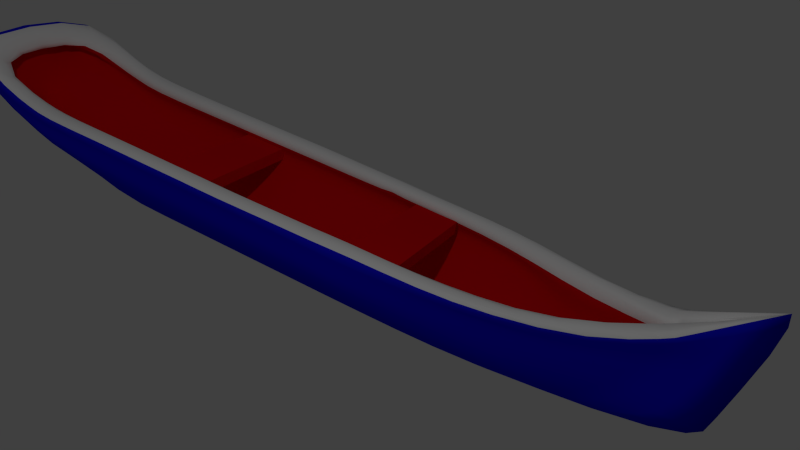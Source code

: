 # Source: Op6L6_material.blend  (saved by Blender 2.76.0; exported with 4.5.12 LTS)
import bpy
from mathutils import Matrix  # noqa: F401  (used for matrix-valued properties, if any)

bpy.ops.wm.read_factory_settings(use_empty=True)
scene = bpy.context.scene
scene.name = 'Scene'

# ---- collections
col_collection_1 = bpy.data.collections.new('Collection 1'); scene.collection.children.link(col_collection_1)

# ---- materials (node trees are filled in below, after node groups)
mat_material = bpy.data.materials.new('Material')
mat_material.alpha_threshold = 0.0
mat_material.use_transparent_shadow = False
mat_material.diffuse_color = (0.002949, 0.01123, 0.8, 1.0)
mat_material.roughness = 0.5
mat_material.line_color = (0.0, 0.0, 0.0, 1.0)
mat_canoa_cima = bpy.data.materials.new('Canoa_cima')
mat_canoa_cima.alpha_threshold = 0.0
mat_canoa_cima.use_transparent_shadow = False
mat_canoa_cima.diffuse_color = (1.0, 1.0, 1.0, 1.0)
mat_canoa_cima.roughness = 0.5
mat_canoa_cima.specular_intensity = 0.03
mat_canoa_maior = bpy.data.materials.new('Canoa_maior')
mat_canoa_maior.alpha_threshold = 0.0
mat_canoa_maior.use_transparent_shadow = False
mat_canoa_maior.diffuse_color = (0.006521, 0.005146, 0.8, 1.0)
mat_canoa_maior.roughness = 0.5
mat_canoa_maior.specular_intensity = 0.05
mat_canoa_dentro = bpy.data.materials.new('Canoa_dentro')
mat_canoa_dentro.alpha_threshold = 0.0
mat_canoa_dentro.use_transparent_shadow = False
mat_canoa_dentro.diffuse_color = (0.8, 0.003758, 0.006106, 1.0)
mat_canoa_dentro.roughness = 0.5
mat_canoa_dentro.specular_intensity = 0.02
mat_assento_002 = bpy.data.materials.new('assento.002')
mat_assento_002.alpha_threshold = 0.0
mat_assento_002.use_transparent_shadow = False
mat_assento_002.diffuse_color = (0.1734, 0.006092, 0.0, 1.0)
mat_assento_002.roughness = 0.5
mat_assento_002.specular_intensity = 0.2

# ---- material node trees

# ---- world
world_world = bpy.data.worlds.new('World'); scene.world = world_world
world_world.color = (0.05088, 0.05088, 0.05088)
world_world.use_sun_shadow = False
world_world.sun_shadow_jitter_overblur = 0.0
world_world.cycles.sampling_method = 'MANUAL'
world_world.cycles.sample_map_resolution = 256

# ---- cameras
cam_camera = bpy.data.cameras.new('Camera')
cam_camera.clip_end = 100.0
cam_camera.lens = 35.0
cam_camera.sensor_width = 32.0
cam_camera.sensor_height = 18.0
cam_camera.ortho_scale = 7.314
cam_camera.dof.focus_distance = 0.0
cam_camera.dof.aperture_fstop = 128.0

# ---- lights
light_lamp = bpy.data.lights.new('Lamp', 'POINT')
light_lamp.transmission_factor = 0.0
light_lamp.cutoff_distance = 30.0
light_lamp.energy = 100.0
light_lamp.shadow_buffer_clip_start = 1.001
light_lamp.shadow_soft_size = 0.1
light_lamp.shadow_maximum_resolution = 0.006
light_lamp.use_absolute_resolution = True
light_lamp.cycles.use_multiple_importance_sampling = False

# ---- meshes
me_cube = bpy.data.meshes.new('Cube')
me_cube.from_pydata([(1.0, 1.0, -1.0), (1.0, -1.0, -1.0), (-1.0, -1.0, -1.0), (-1.0, 1.0, -1.0), (1.0, 1.0, 1.0), (1.0, -1.0, 1.0), (-1.0, -1.0, 1.0), (-1.0, 1.0, 1.0)], [], [(0, 1, 2, 3), (4, 7, 6, 5), (0, 4, 5, 1), (1, 5, 6, 2), (2, 6, 7, 3), (4, 0, 3, 7)])
me_cube.materials.append(mat_material)
me_cube.use_remesh_preserve_volume = False
me_cube.use_remesh_preserve_attributes = False
me_cube.use_mirror_vertex_groups = False
me_cube.update()
me_cylinder_001 = bpy.data.meshes.new('Cylinder.001')
me_cylinder_001.from_pydata([(-0.6281, -2.266, 0.0539), (-0.5433, 2.246, -0.2469), (-0.2716, -2.4, -0.1862), (-0.4343, 2.119, -0.5214), (-0.03072, -2.231, -0.4825), (-0.3152, 2.279, -0.7532), (0.0, -2.198, -0.5914), (-0.08517, 2.593, -0.907), (0.0, -2.178, -0.6412), (0.0, 2.931, -0.9341), (-0.6122, 1.796, -0.2484), (-0.6139, 1.256, -0.2496), (-0.6384, 0.7213, -0.2508), (-0.6621, 0.1865, -0.2519), (-0.6596, -0.3483, -0.253), (-0.6558, -0.8831, -0.2541), (-0.6719, -1.418, -0.2553), (-0.6524, -1.791, -0.171), (-0.4999, 1.794, -0.5224), (-0.5611, 1.256, -0.5238), (-0.5632, 0.7217, -0.525), (-0.5652, 0.1869, -0.5261), (-0.5673, -0.3479, -0.5272), (-0.5693, -0.8827, -0.5283), (-0.5713, -1.418, -0.5295), (-0.3665, -1.894, -0.425), (-0.3988, 1.794, -0.7546), (-0.4136, 1.256, -0.7558), (-0.4157, 0.7216, -0.7569), (-0.4177, 0.1868, -0.758), (-0.4198, -0.348, -0.7592), (-0.4218, -0.8828, -0.7603), (-0.1181, -1.418, -0.7613), (-0.1015, -1.982, -0.6396), (-0.1394, 1.782, -0.909), (-0.1415, 1.243, -0.9101), (-0.1435, 0.7081, -0.9112), (-0.1456, 0.1734, -0.9124), (-0.1476, -0.3614, -0.9135), (-0.1496, -0.8962, -0.9146), (-0.1516, -1.431, -0.8631), (-0.08011, -2.053, -0.7184), (0.0, 1.795, -0.9626), (0.0, 1.255, -0.9637), (0.0, 0.7204, -0.9649), (0.0, 0.1856, -0.966), (0.0, -0.3492, -0.9671), (0.0, -0.884, -0.9339), (0.0, -1.419, -0.8824), (0.0, -2.062, -0.7385), (-0.2936, 2.854, -0.2447), (-0.2572, 3.185, -0.05733), (0.0, 3.674, 0.3335), (-0.5636, -2.325, -0.01693), (-0.4553, 2.183, -0.3841), (-0.5997, -1.842, -0.2981), (-0.5977, -1.418, -0.3924), (-0.5957, -0.8829, -0.3912), (-0.5936, -0.3481, -0.3901), (-0.5916, 0.1867, -0.389), (-0.5896, 0.7215, -0.3879), (-0.5875, 1.256, -0.3867), (-0.5393, 1.795, -0.3854), (0.0, 3.494, -0.6738), (-0.1476, 2.984, -0.5748), (-0.3044, 2.567, -0.4989), (-0.5865, -1.868, -0.3181), (-0.5845, -1.418, -0.4609), (-0.5825, -0.8828, -0.4598), (-0.5804, -0.348, -0.4587), (-0.5784, 0.1868, -0.4575), (-0.5764, 0.7216, -0.4564), (-0.5743, 1.256, -0.4553), (-0.5182, 1.795, -0.4539), (-0.4448, 2.151, -0.4528), (0.0, 3.503, -0.7435), (-0.127, 2.79, -0.7409), (-0.3098, 2.423, -0.626), (-0.4659, 2.214, -0.3155), (0.0, 3.668, 0.01092), (-0.09864, 3.199, -0.1498), (-0.299, 2.71, -0.3053), (-0.6149, -2.306, -0.01298), (-0.6129, -1.817, -0.2345), (-0.6109, -1.418, -0.3238), (-0.6089, -0.883, -0.3227), (-0.6068, -0.3482, -0.3216), (-0.6048, 0.1866, -0.3204), (-0.6027, 0.7214, -0.3193), (-0.6007, 1.256, -0.3182), (-0.5624, 1.795, -0.3169), (-0.548, -2.088, -0.07372), (-0.476, 1.866, -0.2122), (-0.3984, -2.276, -0.2321), (-0.3801, 2.087, -0.5016), (-0.02991, -2.201, -0.4267), (-0.2666, 2.252, -0.7193), (0.0, -2.158, -0.5629), (-0.04926, 2.566, -0.8584), (0.0, -2.162, -0.6068), (0.01524, 2.863, -0.8675), (-0.4666, 1.52, -0.2133), (-0.4474, 1.103, -0.2166), (-0.4701, 0.681, -0.2193), (-0.4922, 0.2555, -0.2202), (-0.4881, -0.17, -0.2211), (-0.4827, -0.5955, -0.222), (-0.4972, -1.021, -0.2229), (-0.4958, -1.405, -0.2347), (-0.4443, 1.775, -0.5002), (-0.505, 1.25, -0.4996), (-0.5072, 0.7214, -0.5), (-0.5092, 0.1866, -0.5011), (-0.5112, -0.3482, -0.5022), (-0.5133, -0.883, -0.5034), (-0.5153, -1.418, -0.5045), (-0.3282, -1.885, -0.4018), (-0.3522, 1.783, -0.714), (-0.3699, 1.254, -0.7111), (-0.373, 0.7213, -0.711), (-0.375, 0.1865, -0.7122), (-0.377, -0.3483, -0.7133), (-0.3791, -0.8831, -0.7144), (-0.2374, -1.418, -0.7155), (-0.09006, -1.965, -0.5971), (-0.1141, 1.779, -0.8504), (-0.1183, 1.242, -0.8505), (-0.1206, 0.7079, -0.8515), (-0.1226, 0.1731, -0.8526), (-0.1247, -0.3617, -0.8537), (-0.1267, -0.8964, -0.8549), (-0.1287, -1.431, -0.8033), (-0.05717, -2.04, -0.6913), (0.01131, 1.794, -0.8981), (0.009253, 1.255, -0.8992), (0.0, 0.7203, -0.9003), (0.0, 0.1855, -0.9014), (0.0, -0.3493, -0.9026), (0.0, -0.8841, -0.9037), (0.0, -1.419, -0.8522), (0.0, -2.037, -0.7412), (-0.4503, 2.345, -0.2093), (0.0, 3.003, -0.1223), (0.0, 3.541, 0.1046), (-0.2487, -2.118, -0.1011), (-0.4013, 2.148, -0.3662), (-0.5402, -1.838, -0.286), (-0.5382, -1.418, -0.3795), (-0.5361, -0.8832, -0.3783), (-0.5341, -0.3484, -0.3772), (-0.5321, 0.1864, -0.3761), (-0.53, 0.7212, -0.375), (-0.5286, 1.25, -0.3718), (-0.4824, 1.774, -0.3679), (0.01588, 3.425, -0.5631), (-0.1822, 2.939, -0.5515), (-0.2529, 2.525, -0.4796), (-0.5495, -2.267, -0.04791), (-0.5577, -1.899, -0.3381), (-0.525, -1.418, -0.448), (-0.523, -0.8831, -0.4469), (-0.5209, -0.3483, -0.4458), (-0.5189, 0.1865, -0.4446), (-0.5168, 0.7213, -0.4435), (-0.5153, 1.249, -0.4409), (-0.4611, 1.773, -0.4375), (-0.3906, 2.117, -0.4354), (0.01591, 3.208, -0.737), (-0.03174, 2.743, -0.715), (-0.2584, 2.381, -0.6066), (-0.2934, 2.179, -0.2974), (0.0131, 3.525, 0.1563), (0.0, 3.15, -0.1264), (-0.1287, 2.669, -0.2666), (-0.436, -2.088, -0.1056), (-0.4347, -1.812, -0.2225), (-0.4327, -1.418, -0.3109), (-0.4306, -0.8833, -0.3098), (-0.4286, -0.3485, -0.3087), (-0.4266, 0.1863, -0.3075), (-0.4245, 0.7211, -0.3064), (-0.4231, 1.251, -0.303), (-0.3869, 1.775, -0.2989), (-0.6541, -0.08091, -0.2524), (-0.5662, -0.08053, -0.5266), (-0.4187, -0.08061, -0.7586), (-0.1466, -0.09404, -0.9129), (0.0, -0.08178, -0.9666), (-0.5926, -0.08072, -0.3895), (-0.5794, -0.08062, -0.4581), (-0.6058, -0.08081, -0.321), (-0.4834, 0.04277, -0.2207), (-0.5102, -0.0808, -0.5017), (-0.376, -0.08086, -0.7127), (-0.1236, -0.09426, -0.8532), (0.0, -0.08192, -0.902), (-0.5331, -0.08097, -0.3767), (-0.5199, -0.08088, -0.4452), (-0.4276, -0.08107, -0.3081), (-0.6374, 0.9826, -0.2502), (-0.5622, 0.983, -0.5244), (-0.4147, 0.9829, -0.7564), (-0.1425, 0.9694, -0.9107), (0.0, 0.9817, -0.9643), (-0.5886, 0.9828, -0.3873), (-0.5754, 0.9829, -0.4559), (-0.6017, 0.9827, -0.3188), (-0.47, 0.8873, -0.218), (-0.6623, -1.547, -0.218), (-0.4062, -1.631, -0.4789), (-0.1005, -1.703, -0.6995), (-0.1526, -1.763, -0.8049), (0.0, -1.768, -0.8319), (-0.5987, -1.589, -0.3485), (-0.5855, -1.61, -0.4137), (-0.612, -1.568, -0.2832), (-0.4975, -1.257, -0.2421), (-0.3815, -1.624, -0.4551), (-0.08909, -1.689, -0.6558), (-0.05621, -1.745, -0.7545), (0.0, -1.748, -0.8048), (-0.5392, -1.585, -0.3362), (-0.526, -1.606, -0.4014), (-0.4337, -1.564, -0.2709), (-0.2198, -2.177, -0.3753), (-0.06424, -2.191, -0.5654), (-0.0355, -2.188, -0.6162), (0.0, -2.206, -0.6165), (0.0, -2.267, 0.04661), (0.0, -2.35, -0.01993), (0.0, -2.336, -0.1266), (0.0, -2.206, -0.4813), (0.0, -2.199, -0.5953), (-0.5694, -2.338, -0.02053), (-0.001529, -2.342, 0.02668), (-0.3296, -2.11, -0.3267), (-0.1103, -2.068, -0.4961), (-0.05048, -2.172, -0.6223), (0.0, -2.149, -0.5994), (0.0, -2.13, -0.01027), (0.0, -2.186, -0.1814), (0.0, -2.155, -0.4256), (0.0, -2.128, -0.5665), (0.0, -2.094, -0.1297), (0.0, -2.197, -0.3252), (0.0, -2.128, -0.4926), (0.0, -2.236, -0.3737), (0.0, -2.182, -0.5653), (0.0, -2.347, -0.03465), (-0.08517, 2.593, -0.907), (-0.08011, -2.053, -0.7184), (-0.1111, -1.431, -0.8631), (-0.1496, -0.8962, -0.9146), (-0.1476, -0.3614, -0.9135), (-0.1456, 0.1734, -0.9124), (-0.1435, 0.7081, -0.9112), (-0.1415, 1.243, -0.9101), (-0.1394, 1.782, -0.909), (-0.2572, 3.185, -0.05394), (-0.1336, 2.984, -0.5748), (-0.127, 2.79, -0.7409), (-0.09864, 3.199, -0.1537), (-0.04926, 2.566, -0.8584), (-0.05717, -2.04, -0.6913), (-0.1287, -1.431, -0.8033), (-0.1267, -0.8964, -0.8549), (-0.1247, -0.3617, -0.8537), (-0.1226, 0.1731, -0.8526), (-0.1206, 0.7079, -0.8515), (-0.1183, 1.242, -0.8505), (-0.1141, 1.779, -0.8504), (0.0, 3.008, -0.1172), (-0.1598, 2.939, -0.5515), (-0.03174, 2.743, -0.715), (0.01316, 3.15, -0.1264), (-0.1236, -0.09426, -0.8532), (-0.1466, -0.09404, -0.9129), (-0.1425, 0.9694, -0.9107), (-0.05621, -1.745, -0.7545), (-0.08969, -1.763, -0.8049), (0.0, -2.253, -0.07889), (0.0, -2.19, -0.09163), (-0.4238, 0.9861, -0.3047)], [], [(73, 74, 3, 18), (18, 3, 5, 26), (26, 5, 7, 34), (257, 249, 9, 42), (6, 41, 250, 49, 8, 226), (279, 251, 48, 212), (251, 252, 47, 48), (252, 253, 46, 47), (276, 254, 45, 187), (254, 255, 44, 45), (277, 256, 43, 203), (256, 257, 42, 43), (4, 33, 41, 6, 225), (210, 32, 40, 211), (32, 31, 39, 40), (31, 30, 38, 39), (185, 29, 37, 186), (29, 28, 36, 37), (201, 27, 35, 202), (27, 26, 34, 35), (2, 25, 33, 4, 224), (209, 24, 32, 210), (24, 23, 31, 32), (23, 22, 30, 31), (184, 21, 29, 185), (21, 20, 28, 29), (200, 19, 27, 201), (19, 18, 26, 27), (214, 67, 24, 209), (67, 68, 23, 24), (68, 69, 22, 23), (189, 70, 21, 184), (70, 71, 20, 21), (205, 72, 19, 200), (72, 73, 18, 19), (261, 80, 51, 258), (80, 81, 50, 51), (74, 77, 5, 3), (78, 81, 65, 54), (76, 77, 65, 64), (260, 76, 64, 259), (89, 90, 62, 61), (206, 89, 61, 204), (87, 88, 60, 59), (190, 87, 59, 188), (85, 86, 58, 57), (84, 85, 57, 56), (215, 84, 56, 213), (234, 82, 53, 229), (90, 78, 54, 62), (249, 7, 76, 260), (7, 5, 77, 76), (54, 65, 77, 74), (61, 62, 73, 72), (204, 61, 72, 205), (59, 60, 71, 70), (188, 59, 70, 189), (57, 58, 69, 68), (56, 57, 68, 67), (213, 56, 67, 214), (2, 233, 66, 25), (62, 54, 74, 73), (8, 227, 226), (0, 17, 83, 82), (83, 55, 53, 82), (10, 1, 78, 90), (234, 228, 0, 82), (208, 16, 84, 215), (16, 15, 85, 84), (15, 14, 86, 85), (183, 13, 87, 190), (13, 12, 88, 87), (199, 11, 89, 206), (11, 10, 90, 89), (1, 50, 81, 78), (64, 65, 81, 80), (259, 64, 80, 261), (109, 94, 166, 165), (117, 96, 94, 109), (125, 98, 96, 117), (270, 262, 98, 125), (99, 140, 263, 132, 97, 237), (278, 264, 131, 219), (264, 265, 130, 131), (265, 266, 129, 130), (275, 267, 128, 194), (267, 268, 127, 128), (268, 269, 126, 127), (269, 270, 125, 126), (97, 132, 124, 95, 236), (219, 131, 123, 218), (131, 130, 122, 123), (130, 129, 121, 122), (194, 128, 120, 193), (128, 127, 119, 120), (127, 126, 118, 119), (126, 125, 117, 118), (95, 124, 116, 93, 235), (218, 123, 115, 217), (123, 122, 114, 115), (122, 121, 113, 114), (193, 120, 112, 192), (120, 119, 111, 112), (119, 118, 110, 111), (118, 117, 109, 110), (217, 115, 159, 222), (115, 114, 160, 159), (114, 113, 161, 160), (192, 112, 162, 197), (112, 111, 163, 162), (111, 110, 164, 163), (110, 109, 165, 164), (271, 142, 172, 274), (142, 141, 173, 172), (94, 96, 169, 166), (145, 156, 173, 170), (155, 156, 169, 168), (272, 155, 168, 273), (152, 153, 182, 181), (151, 152, 181, 282, 180), (150, 151, 180, 179), (196, 150, 179, 198), (148, 149, 178, 177), (221, 147, 176, 223), (153, 145, 170, 182), (273, 168, 98, 262), (168, 169, 96, 98), (166, 169, 156, 145), (164, 165, 153, 152), (163, 164, 152, 151), (162, 163, 151, 150), (197, 162, 150, 196), (160, 161, 149, 148), (159, 160, 148, 147), (222, 159, 147, 221), (165, 166, 145, 153), (245, 242, 97, 236), (244, 241, 95, 235), (146, 144, 157, 158), (182, 170, 92, 101), (223, 176, 107, 216), (176, 177, 106, 107), (177, 178, 105, 106), (198, 179, 104, 191), (179, 180, 103, 104), (181, 102, 207, 282), (181, 182, 101, 102), (170, 173, 141, 92), (172, 173, 156, 155), (274, 172, 155, 272), (228, 239, 91, 0), (1, 10, 101, 92), (10, 11, 102, 101), (199, 12, 103, 207), (12, 13, 104, 103), (183, 14, 105, 191), (14, 15, 106, 105), (15, 16, 107, 106), (208, 17, 108, 216), (50, 1, 92, 141), (51, 50, 141, 142), (258, 51, 142, 271), (147, 148, 177, 176), (13, 183, 191, 104), (178, 198, 191, 105), (161, 197, 196, 149), (149, 196, 198, 178), (113, 192, 197, 161), (121, 193, 192, 113), (129, 194, 193, 121), (266, 275, 194, 129), (14, 183, 190, 86), (58, 188, 189, 69), (86, 190, 188, 58), (69, 189, 184, 22), (22, 184, 185, 30), (30, 185, 186, 38), (253, 276, 187, 46), (11, 199, 207, 102), (12, 199, 206, 88), (60, 204, 205, 71), (88, 206, 204, 60), (71, 205, 200, 20), (20, 200, 201, 28), (28, 201, 202, 36), (255, 277, 203, 44), (16, 208, 216, 107), (175, 223, 216, 108), (158, 222, 221, 146), (146, 221, 223, 175), (116, 217, 222, 158), (124, 218, 217, 116), (132, 219, 218, 124), (263, 278, 219, 132), (17, 208, 215, 83), (55, 213, 214, 66), (83, 215, 213, 55), (66, 214, 209, 25), (25, 209, 210, 33), (33, 210, 211, 41), (250, 279, 212, 49), (0, 91, 108, 17), (53, 55, 66, 233), (240, 244, 235, 93), (241, 245, 236, 95), (237, 238, 99), (237, 97, 242, 238), (116, 158, 157, 93), (2, 224, 246, 230), (224, 4, 231, 246), (4, 225, 247, 231), (225, 6, 232, 247), (226, 227, 232, 6), (233, 248, 229, 53), (230, 248, 233, 2), (41, 211, 279, 250), (140, 220, 278, 263), (36, 202, 277, 255), (38, 186, 276, 253), (137, 195, 275, 266), (52, 258, 271, 143), (171, 274, 272, 154), (167, 273, 262, 100), (154, 272, 273, 167), (143, 271, 274, 171), (134, 133, 270, 269), (135, 134, 269, 268), (136, 135, 268, 267), (195, 136, 267, 275), (138, 137, 266, 265), (139, 138, 265, 264), (220, 139, 264, 278), (133, 100, 262, 270), (63, 259, 261, 79), (9, 249, 260, 75), (75, 260, 259, 63), (79, 261, 258, 52), (35, 34, 257, 256), (202, 35, 256, 277), (37, 36, 255, 254), (186, 37, 254, 276), (39, 38, 253, 252), (40, 39, 252, 251), (211, 40, 251, 279), (34, 7, 249, 257), (175, 174, 144, 146), (174, 175, 108, 91), (174, 91, 239, 243), (243, 281, 144, 174), (144, 281, 280, 157), (240, 93, 157, 280), (103, 180, 282, 207)])
me_cylinder_001.polygons.foreach_set('use_smooth', [True] * 252)
me_cylinder_001.polygons.foreach_set('material_index', [1, 1, 1, 1, 1, 1, 1, 1, 1, 1, 1, 1, 1, 1, 1, 1, 1, 1, 1, 1, 1, 1, 1, 1, 1, 1, 1, 1, 1, 1, 1, 1, 1, 1, 1, 1, 1, 1, 1, 1, 1, 1, 1, 1, 1, 1, 1, 1, 1, 1, 1, 1, 1, 1, 1, 1, 1, 1, 1, 1, 1, 1, 1, 1, 1, 1, 1, 1, 1, 1, 1, 1, 1, 1, 1, 1, 1, 2, 2, 2, 2, 2, 2, 2, 2, 2, 2, 2, 2, 2, 2, 2, 2, 2, 2, 2, 2, 2, 2, 2, 2, 2, 2, 2, 2, 2, 2, 2, 2, 2, 2, 2, 0, 0, 2, 2, 2, 2, 2, 2, 2, 2, 2, 2, 2, 2, 2, 2, 2, 2, 2, 2, 2, 2, 2, 2, 2, 2, 2, 0, 0, 0, 0, 0, 0, 0, 0, 0, 2, 2, 0, 0, 0, 0, 0, 0, 0, 0, 0, 0, 0, 0, 2, 0, 0, 2, 2, 2, 2, 2, 2, 1, 1, 1, 1, 1, 1, 1, 0, 1, 1, 1, 1, 1, 1, 1, 0, 0, 2, 2, 2, 2, 2, 2, 1, 1, 1, 1, 1, 1, 1, 0, 1, 2, 2, 2, 2, 2, 1, 1, 1, 1, 1, 1, 1, 1, 2, 1, 1, 2, 0, 2, 2, 2, 0, 2, 2, 2, 2, 2, 2, 2, 2, 1, 1, 1, 1, 1, 1, 1, 1, 1, 1, 1, 1, 2, 0, 0, 2, 1, 2, 0])
_uv = me_cylinder_001.uv_layers.new(name='UVMap')
_uv.uv.foreach_set('vector', [1.21, 0.4293, 1.424, 0.4342, 1.407, 0.4752, 1.212, 0.4719, 1.212, 0.4719, 1.407, 0.4752, 1.509, 0.6202, 1.225, 0.6223, 1.225, 0.6223, 1.509, 0.6202, 1.708, 0.7544, 1.248, 0.8052, 1.249, 0.8121, 1.709, 0.7582, 1.932, 0.7768, 1.269, 0.8939, -1.368, 0.7559, -1.214, 0.7973, -1.215, 0.7997, -1.241, 0.8493, -1.337, 0.7869, -1.354, 0.7771, -1.041, 0.8596, -0.8378, 0.8779, -0.8351, 0.9487, -1.055, 0.9178, -0.8378, 0.8779, -0.4976, 0.8671, -0.4945, 0.9627, -0.8351, 0.9487, -0.4976, 0.8671, -0.1649, 0.8825, -0.1585, 0.9879, -0.4945, 0.9627, 0.02719, 0.8866, 0.2197, 0.8861, 0.2273, 0.9877, 0.0353, 0.9959, 0.2197, 0.8861, 0.5352, 0.8772, 0.549, 0.977, 0.2273, 0.9877, 0.7223, 0.8686, 0.9145, 0.8528, 0.934, 0.9521, 0.7374, 0.9745, 0.9145, 0.8528, 1.249, 0.8121, 1.269, 0.8939, 0.934, 0.9521, -1.372, 0.6542, -1.174, 0.7369, -1.214, 0.7973, -1.368, 0.7559, -1.33, 0.7103, -1.0, 0.7565, -0.8307, 0.7871, -0.8354, 0.8525, -1.031, 0.8239, -0.8307, 0.7871, -0.4756, 0.6627, -0.4974, 0.8612, -0.8354, 0.8525, -0.4756, 0.6627, -0.1426, 0.673, -0.1648, 0.8785, -0.4974, 0.8612, 0.03482, 0.6756, 0.2119, 0.6725, 0.2195, 0.8821, 0.0272, 0.8832, 0.2119, 0.6725, 0.5464, 0.6662, 0.5351, 0.8733, 0.2195, 0.8821, 0.7183, 0.6597, 0.8962, 0.6469, 0.914, 0.8489, 0.7221, 0.8653, 0.8962, 0.6469, 1.225, 0.6223, 1.248, 0.8052, 0.914, 0.8489, -1.348, 0.4147, -1.097, 0.5338, -1.174, 0.7369, -1.372, 0.6542, -1.281, 0.5275, -0.9416, 0.5445, -0.7945, 0.4926, -0.8307, 0.7871, -1.0, 0.7565, -0.7945, 0.4926, -0.4724, 0.4897, -0.4756, 0.6627, -0.8307, 0.7871, -0.4724, 0.4897, -0.1369, 0.4954, -0.1426, 0.673, -0.4756, 0.6627, 0.0349, 0.4972, 0.2067, 0.4965, 0.2119, 0.6725, 0.03482, 0.6756, 0.2067, 0.4965, 0.5447, 0.4891, 0.5464, 0.6662, 0.2119, 0.6725, 0.7105, 0.4843, 0.8817, 0.4756, 0.8962, 0.6469, 0.7183, 0.6597, 0.8817, 0.4756, 1.212, 0.4719, 1.225, 0.6223, 0.8962, 0.6469, -0.9124, 0.4354, -0.7973, 0.4519, -0.7945, 0.4926, -0.9416, 0.5445, -0.7973, 0.4519, -0.4722, 0.4459, -0.4724, 0.4897, -0.7945, 0.4926, -0.4722, 0.4459, -0.1362, 0.4511, -0.1369, 0.4954, -0.4724, 0.4897, 0.035, 0.4524, 0.2061, 0.4521, 0.2067, 0.4965, 0.0349, 0.4972, 0.2061, 0.4521, 0.5437, 0.4449, 0.5447, 0.4891, 0.2067, 0.4965, 0.7088, 0.4404, 0.8798, 0.4324, 0.8817, 0.4756, 0.7105, 0.4843, 0.8798, 0.4324, 1.21, 0.4293, 1.212, 0.4719, 0.8817, 0.4756, 2.107, 0.32, 2.106, 0.3131, 2.114, 0.2217, 2.117, 0.2205, 2.106, 0.3131, 1.778, 0.3345, 1.881, 0.2858, 2.114, 0.2217, 1.424, 0.4342, 1.598, 0.5451, 1.509, 0.6202, 1.407, 0.4752, 1.459, 0.353, 1.778, 0.3345, 1.686, 0.4662, 1.442, 0.3935, 1.846, 0.6502, 1.598, 0.5451, 1.686, 0.4662, 1.963, 0.5476, 1.848, 0.6525, 1.846, 0.6502, 1.963, 0.5476, 1.969, 0.5525, 0.8766, 0.3457, 1.207, 0.3429, 1.209, 0.3862, 0.8781, 0.3891, 0.7058, 0.3533, 0.8766, 0.3457, 0.8781, 0.3891, 0.7073, 0.3967, 0.2051, 0.3639, 0.542, 0.3567, 0.5428, 0.4008, 0.2055, 0.4079, 0.03529, 0.363, 0.2051, 0.3639, 0.2055, 0.4079, 0.03512, 0.4077, -0.4722, 0.3588, -0.1354, 0.3627, -0.1357, 0.4069, -0.4721, 0.4024, -0.8039, 0.368, -0.4722, 0.3588, -0.4721, 0.4024, -0.8004, 0.4104, -0.8974, 0.3553, -0.8039, 0.368, -0.8004, 0.4104, -0.9045, 0.3957, -1.543, 0.3213, -1.259, 0.3326, -1.281, 0.3407, -1.543, 0.3396, 1.207, 0.3429, 1.459, 0.353, 1.442, 0.3935, 1.209, 0.3862, 1.709, 0.7582, 1.708, 0.7544, 1.846, 0.6502, 1.848, 0.6525, 1.708, 0.7544, 1.509, 0.6202, 1.598, 0.5451, 1.846, 0.6502, 1.442, 0.3935, 1.686, 0.4662, 1.598, 0.5451, 1.424, 0.4342, 0.8781, 0.3891, 1.209, 0.3862, 1.21, 0.4293, 0.8798, 0.4324, 0.7073, 0.3967, 0.8781, 0.3891, 0.8798, 0.4324, 0.7088, 0.4404, 0.2055, 0.4079, 0.5428, 0.4008, 0.5437, 0.4449, 0.2061, 0.4521, 0.03512, 0.4077, 0.2055, 0.4079, 0.2061, 0.4521, 0.035, 0.4524, -0.4721, 0.4024, -0.1357, 0.4069, -0.1362, 0.4511, -0.4722, 0.4459, -0.8004, 0.4104, -0.4721, 0.4024, -0.4722, 0.4459, -0.7973, 0.4519, -0.9045, 0.3957, -0.8004, 0.4104, -0.7973, 0.4519, -0.9124, 0.4354, -1.348, 0.4147, -1.283, 0.346, -1.055, 0.4024, -1.097, 0.5338, 1.209, 0.3862, 1.442, 0.3935, 1.424, 0.4342, 1.21, 0.4293, -1.337, 0.7869, -1.367, 0.7851, -1.354, 0.7771, -1.253, 0.3064, -1.036, 0.3074, -1.041, 0.3541, -1.259, 0.3326, -1.041, 0.3541, -1.046, 0.3909, -1.281, 0.3407, -1.259, 0.3326, 1.204, 0.2927, 1.465, 0.2908, 1.459, 0.353, 1.207, 0.3429, -1.543, 0.3213, -1.539, 0.2732, -1.253, 0.3064, -1.259, 0.3326, -0.8907, 0.3048, -0.8078, 0.3114, -0.8039, 0.368, -0.8974, 0.3553, -0.8078, 0.3114, -0.4724, 0.3067, -0.4722, 0.3588, -0.8039, 0.368, -0.4724, 0.3067, -0.1353, 0.3086, -0.1354, 0.3627, -0.4722, 0.3588, 0.03546, 0.3093, 0.2046, 0.3084, 0.2051, 0.3639, 0.03529, 0.363, 0.2046, 0.3084, 0.5411, 0.3076, 0.542, 0.3567, 0.2051, 0.3639, 0.7038, 0.306, 0.8749, 0.3015, 0.8766, 0.3457, 0.7058, 0.3533, 0.8749, 0.3015, 1.204, 0.2927, 1.207, 0.3429, 0.8766, 0.3457, 1.465, 0.2908, 1.881, 0.2858, 1.778, 0.3345, 1.459, 0.353, 1.963, 0.5476, 1.686, 0.4662, 1.778, 0.3345, 2.106, 0.3131, 1.969, 0.5525, 1.963, 0.5476, 2.106, 0.3131, 2.107, 0.32, 1.19, -0.02059, 1.376, -0.02922, 1.394, 0.01027, 1.188, 0.01813, 1.201, -0.1589, 1.477, -0.1708, 1.376, -0.02922, 1.19, -0.02059, 1.218, -0.3258, 1.667, -0.3003, 1.477, -0.1708, 1.201, -0.1589, 1.219, -0.3321, 1.668, -0.3036, 1.667, -0.3003, 1.218, -0.3258, -1.364, -0.35, -1.239, -0.4062, -1.244, -0.3532, -1.243, -0.3507, -1.366, -0.2955, -1.33, -0.3354, -1.038, -0.365, -0.8189, -0.3484, -0.8188, -0.3439, -1.038, -0.3613, -0.8189, -0.3484, -0.4869, -0.3676, -0.4865, -0.362, -0.8188, -0.3439, -0.4869, -0.3676, -0.1623, -0.3813, -0.1621, -0.3773, -0.4865, -0.362, 0.02787, -0.3858, 0.2188, -0.3836, 0.2187, -0.3797, 0.02792, -0.3825, 0.2188, -0.3836, 0.5466, -0.3694, 0.5464, -0.3636, 0.2187, -0.3797, 0.5466, -0.3694, 0.8833, -0.3533, 0.883, -0.3475, 0.5464, -0.3636, 0.8833, -0.3533, 1.219, -0.3321, 1.218, -0.3258, 0.883, -0.3475, -1.366, -0.2955, -1.243, -0.3507, -1.205, -0.2633, -1.361, -0.1603, -1.295, -0.2361, -1.038, -0.3613, -0.8188, -0.3439, -0.8103, -0.2521, -1.011, -0.2917, -0.8188, -0.3439, -0.4865, -0.362, -0.4736, -0.1826, -0.8103, -0.2521, -0.4865, -0.362, -0.1621, -0.3773, -0.1409, -0.1892, -0.4736, -0.1826, 0.02792, -0.3825, 0.2187, -0.3797, 0.2132, -0.1887, 0.0361, -0.1918, 0.2187, -0.3797, 0.5464, -0.3636, 0.5488, -0.1804, 0.2132, -0.1887, 0.5464, -0.3636, 0.883, -0.3475, 0.8803, -0.1703, 0.5488, -0.1804, 0.883, -0.3475, 1.218, -0.3258, 1.201, -0.1589, 0.8803, -0.1703, -1.361, -0.1603, -1.205, -0.2633, -1.123, -0.07723, -1.269, 0.03241, -1.223, -0.02704, -1.011, -0.2917, -0.8103, -0.2521, -0.8069, -0.02731, -0.957, -0.0705, -0.8103, -0.2521, -0.4736, -0.1826, -0.4724, -0.02509, -0.8069, -0.02731, -0.4736, -0.1826, -0.1409, -0.1892, -0.1362, -0.02905, -0.4724, -0.02509, 0.0361, -0.1918, 0.2132, -0.1887, 0.2077, -0.02814, 0.03575, -0.03012, 0.2132, -0.1887, 0.5488, -0.1804, 0.5454, -0.02225, 0.2077, -0.02814, 0.5488, -0.1804, 0.8803, -0.1703, 0.8718, -0.01751, 0.5454, -0.02225, 0.8803, -0.1703, 1.201, -0.1589, 1.19, -0.02059, 0.8718, -0.01751, -0.957, -0.0705, -0.8069, -0.02731, -0.8089, 0.008369, -0.933, 0.02943, -0.8069, -0.02731, -0.4724, -0.02509, -0.4722, 0.01086, -0.8089, 0.008369, -0.4724, -0.02509, -0.1362, -0.02905, -0.1358, 0.007379, -0.4722, 0.01086, 0.03575, -0.03012, 0.2077, -0.02814, 0.2071, 0.00831, 0.03567, 0.006647, 0.2077, -0.02814, 0.5454, -0.02225, 0.5448, 0.01358, 0.2071, 0.00831, 0.5454, -0.02225, 0.8718, -0.01751, 0.8706, 0.01875, 0.5448, 0.01358, 0.8718, -0.01751, 1.19, -0.02059, 1.188, 0.01813, 0.8706, 0.01875, 2.028, 0.1017, 2.024, 0.1013, 2.073, 0.06352, 2.081, 0.06479, 2.024, 0.1013, 1.537, 0.2516, 1.79, 0.09305, 2.073, 0.06352, 1.376, -0.02922, 1.477, -0.1708, 1.56, -0.1087, 1.394, 0.01027, 1.413, 0.05201, 1.658, -0.035, 1.79, 0.09305, 1.456, 0.1186, 1.892, -0.1059, 1.658, -0.035, 1.56, -0.1087, 1.795, -0.2291, 1.9, -0.1155, 1.892, -0.1059, 1.795, -0.2291, 1.796, -0.2309, 0.8707, 0.062, 1.188, 0.06154, 1.201, 0.1331, 0.8739, 0.1393, 0.5442, 0.05729, 0.8707, 0.062, 0.8739, 0.1393, 0.7099, 0.1384, 0.5436, 0.1366, 0.2065, 0.05267, 0.5442, 0.05729, 0.5436, 0.1366, 0.2057, 0.1324, 0.03559, 0.0513, 0.2065, 0.05267, 0.2057, 0.1324, 0.03578, 0.1314, -0.472, 0.0544, -0.1354, 0.05173, -0.1347, 0.1316, -0.4712, 0.1338, -0.9223, 0.0715, -0.8114, 0.0526, -0.8107, 0.1333, -0.9069, 0.1503, 1.188, 0.06154, 1.413, 0.05201, 1.456, 0.1186, 1.201, 0.1331, 1.796, -0.2309, 1.795, -0.2291, 1.667, -0.3003, 1.668, -0.3036, 1.795, -0.2291, 1.56, -0.1087, 1.477, -0.1708, 1.667, -0.3003, 1.394, 0.01027, 1.56, -0.1087, 1.658, -0.035, 1.413, 0.05201, 0.8706, 0.01875, 1.188, 0.01813, 1.188, 0.06154, 0.8707, 0.062, 0.5448, 0.01358, 0.8706, 0.01875, 0.8707, 0.062, 0.5442, 0.05729, 0.2071, 0.00831, 0.5448, 0.01358, 0.5442, 0.05729, 0.2065, 0.05267, 0.03567, 0.006647, 0.2071, 0.00831, 0.2065, 0.05267, 0.03559, 0.0513, -0.4722, 0.01086, -0.1358, 0.007379, -0.1354, 0.05173, -0.472, 0.0544, -0.8089, 0.008369, -0.4722, 0.01086, -0.472, 0.0544, -0.8114, 0.0526, -0.933, 0.02943, -0.8089, 0.008369, -0.8114, 0.0526, -0.9223, 0.0715, 1.188, 0.01813, 1.394, 0.01027, 1.413, 0.05201, 1.188, 0.06154, -1.371, -0.2355, -1.394, -0.2959, -1.366, -0.2955, -1.295, -0.2361, -1.409, -0.1128, -1.391, -0.1832, -1.361, -0.1603, -1.223, -0.02704, -1.084, 0.09721, -1.345, 0.1613, -1.263, 0.07477, -1.11, 0.06302, 1.201, 0.1331, 1.456, 0.1186, 1.253, 0.2105, 1.041, 0.2021, -0.9069, 0.1503, -0.8107, 0.1333, -0.5571, 0.2033, -0.706, 0.1966, -0.8107, 0.1333, -0.4712, 0.1338, -0.29, 0.1965, -0.5571, 0.2033, -0.4712, 0.1338, -0.1347, 0.1316, -0.02104, 0.1991, -0.29, 0.1965, 0.03578, 0.1314, 0.2057, 0.1324, 0.2488, 0.202, 0.1144, 0.1973, 0.2057, 0.1324, 0.5436, 0.1366, 0.5181, 0.1982, 0.2488, 0.202, 0.8739, 0.1393, 0.7819, 0.1939, 0.648, 0.1997, 0.7099, 0.1384, 0.8739, 0.1393, 1.201, 0.1331, 1.041, 0.2021, 0.7819, 0.1939, 1.456, 0.1186, 1.79, 0.09305, 1.537, 0.2516, 1.253, 0.2105, 2.073, 0.06352, 1.79, 0.09305, 1.658, -0.035, 1.892, -0.1059, 2.081, 0.06479, 2.073, 0.06352, 1.892, -0.1059, 1.9, -0.1155, -1.539, 0.2732, -1.511, 0.1835, -1.198, 0.2587, -1.253, 0.3064, 1.465, 0.2908, 1.204, 0.2927, 1.041, 0.2021, 1.253, 0.2105, 1.204, 0.2927, 0.8749, 0.3015, 0.7819, 0.1939, 1.041, 0.2021, 0.7038, 0.306, 0.5411, 0.3076, 0.5181, 0.1982, 0.648, 0.1997, 0.5411, 0.3076, 0.2046, 0.3084, 0.2488, 0.202, 0.5181, 0.1982, 0.03546, 0.3093, -0.1353, 0.3086, -0.02104, 0.1991, 0.1144, 0.1973, -0.1353, 0.3086, -0.4724, 0.3067, -0.29, 0.1965, -0.02104, 0.1991, -0.4724, 0.3067, -0.8078, 0.3114, -0.5571, 0.2033, -0.29, 0.1965, -0.8907, 0.3048, -1.036, 0.3074, -0.8045, 0.1974, -0.706, 0.1966, 1.881, 0.2858, 1.465, 0.2908, 1.253, 0.2105, 1.537, 0.2516, 2.114, 0.2217, 1.881, 0.2858, 1.537, 0.2516, 2.024, 0.1013, 2.117, 0.2205, 2.114, 0.2217, 2.024, 0.1013, 2.028, 0.1017, -0.8114, 0.0526, -0.472, 0.0544, -0.4712, 0.1338, -0.8107, 0.1333, 0.2046, 0.3084, 0.03546, 0.3093, 0.1144, 0.1973, 0.2488, 0.202, -0.1347, 0.1316, 0.03578, 0.1314, 0.1144, 0.1973, -0.02104, 0.1991, -0.1358, 0.007379, 0.03567, 0.006647, 0.03559, 0.0513, -0.1354, 0.05173, -0.1354, 0.05173, 0.03559, 0.0513, 0.03578, 0.1314, -0.1347, 0.1316, -0.1362, -0.02905, 0.03575, -0.03012, 0.03567, 0.006647, -0.1358, 0.007379, -0.1409, -0.1892, 0.0361, -0.1918, 0.03575, -0.03012, -0.1362, -0.02905, -0.1621, -0.3773, 0.02792, -0.3825, 0.0361, -0.1918, -0.1409, -0.1892, -0.1623, -0.3813, 0.02787, -0.3858, 0.02792, -0.3825, -0.1621, -0.3773, -0.1353, 0.3086, 0.03546, 0.3093, 0.03529, 0.363, -0.1354, 0.3627, -0.1357, 0.4069, 0.03512, 0.4077, 0.035, 0.4524, -0.1362, 0.4511, -0.1354, 0.3627, 0.03529, 0.363, 0.03512, 0.4077, -0.1357, 0.4069, -0.1362, 0.4511, 0.035, 0.4524, 0.0349, 0.4972, -0.1369, 0.4954, -0.1369, 0.4954, 0.0349, 0.4972, 0.03482, 0.6756, -0.1426, 0.673, -0.1426, 0.673, 0.03482, 0.6756, 0.0272, 0.8832, -0.1648, 0.8785, -0.1649, 0.8825, 0.02719, 0.8866, 0.0353, 0.9959, -0.1585, 0.9879, 0.8749, 0.3015, 0.7038, 0.306, 0.648, 0.1997, 0.7819, 0.1939, 0.5411, 0.3076, 0.7038, 0.306, 0.7058, 0.3533, 0.542, 0.3567, 0.5428, 0.4008, 0.7073, 0.3967, 0.7088, 0.4404, 0.5437, 0.4449, 0.542, 0.3567, 0.7058, 0.3533, 0.7073, 0.3967, 0.5428, 0.4008, 0.5437, 0.4449, 0.7088, 0.4404, 0.7105, 0.4843, 0.5447, 0.4891, 0.5447, 0.4891, 0.7105, 0.4843, 0.7183, 0.6597, 0.5464, 0.6662, 0.5464, 0.6662, 0.7183, 0.6597, 0.7221, 0.8653, 0.5351, 0.8733, 0.5352, 0.8772, 0.7223, 0.8686, 0.7374, 0.9745, 0.549, 0.977, -0.8078, 0.3114, -0.8907, 0.3048, -0.706, 0.1966, -0.5571, 0.2033, -1.066, 0.1664, -0.9069, 0.1503, -0.706, 0.1966, -0.8045, 0.1974, -1.11, 0.06302, -0.933, 0.02943, -0.9223, 0.0715, -1.084, 0.09721, -1.084, 0.09721, -0.9223, 0.0715, -0.9069, 0.1503, -1.066, 0.1664, -1.123, -0.07723, -0.957, -0.0705, -0.933, 0.02943, -1.11, 0.06302, -1.205, -0.2633, -1.011, -0.2917, -0.957, -0.0705, -1.123, -0.07723, -1.243, -0.3507, -1.038, -0.3613, -1.011, -0.2917, -1.205, -0.2633, -1.244, -0.3532, -1.038, -0.365, -1.038, -0.3613, -1.243, -0.3507, -1.036, 0.3074, -0.8907, 0.3048, -0.8974, 0.3553, -1.041, 0.3541, -1.046, 0.3909, -0.9045, 0.3957, -0.9124, 0.4354, -1.055, 0.4024, -1.041, 0.3541, -0.8974, 0.3553, -0.9045, 0.3957, -1.046, 0.3909, -1.055, 0.4024, -0.9124, 0.4354, -0.9416, 0.5445, -1.097, 0.5338, -1.097, 0.5338, -0.9416, 0.5445, -1.0, 0.7565, -1.174, 0.7369, -1.174, 0.7369, -1.0, 0.7565, -1.031, 0.8239, -1.214, 0.7973, -1.215, 0.7997, -1.041, 0.8596, -1.055, 0.9178, -1.241, 0.8493, -1.253, 0.3064, -1.198, 0.2587, -0.8045, 0.1974, -1.036, 0.3074, -1.281, 0.3407, -1.046, 0.3909, -1.055, 0.4024, -1.283, 0.346, -1.446, -0.03119, -1.409, -0.1128, -1.223, -0.02704, -1.269, 0.03241, -1.391, -0.1832, -1.371, -0.2355, -1.295, -0.2361, -1.361, -0.1603, -1.33, -0.3354, -1.373, -0.336, -1.364, -0.35, -1.33, -0.3354, -1.366, -0.2955, -1.394, -0.2959, -1.373, -0.336, -1.123, -0.07723, -1.11, 0.06302, -1.263, 0.07477, -1.269, 0.03241, -1.348, 0.4147, -1.281, 0.5275, -1.426, 0.5951, -1.528, 0.4233, -1.281, 0.5275, -1.372, 0.6542, -1.396, 0.6682, -1.426, 0.5951, -1.372, 0.6542, -1.33, 0.7103, -1.375, 0.7265, -1.396, 0.6682, -1.33, 0.7103, -1.368, 0.7559, -1.368, 0.7609, -1.375, 0.7265, -1.354, 0.7771, -1.367, 0.7851, -1.368, 0.7609, -1.368, 0.7559, -1.283, 0.346, -1.543, 0.345, -1.543, 0.3396, -1.281, 0.3407, -1.528, 0.4233, -1.543, 0.345, -1.283, 0.346, -1.348, 0.4147, -1.214, 0.7973, -1.031, 0.8239, -1.041, 0.8596, -1.215, 0.7997, -1.239, -0.4062, -1.037, -0.4169, -1.038, -0.365, -1.244, -0.3532, 0.5351, 0.8733, 0.7221, 0.8653, 0.7223, 0.8686, 0.5352, 0.8772, -0.1648, 0.8785, 0.0272, 0.8832, 0.02719, 0.8866, -0.1649, 0.8825, -0.1562, -0.4695, 0.03614, -0.4793, 0.02787, -0.3858, -0.1623, -0.3813, 2.454, 0.1269, 2.117, 0.2205, 2.028, 0.1017, 2.314, 0.08953, 2.321, 0.06904, 2.081, 0.06479, 1.9, -0.1155, 2.126, -0.192, 2.029, -0.2463, 1.796, -0.2309, 1.668, -0.3036, 1.857, -0.3153, 2.126, -0.192, 1.9, -0.1155, 1.796, -0.2309, 2.029, -0.2463, 2.314, 0.08953, 2.028, 0.1017, 2.081, 0.06479, 2.321, 0.06904, 0.8974, -0.4387, 1.235, -0.4072, 1.219, -0.3321, 0.8833, -0.3533, 0.559, -0.4502, 0.8974, -0.4387, 0.8833, -0.3533, 0.5466, -0.3694, 0.229, -0.4706, 0.559, -0.4502, 0.5466, -0.3694, 0.2188, -0.3836, 0.03614, -0.4793, 0.229, -0.4706, 0.2188, -0.3836, 0.02787, -0.3858, -0.4825, -0.4515, -0.1562, -0.4695, -0.1623, -0.3813, -0.4869, -0.3676, -0.8143, -0.4365, -0.4825, -0.4515, -0.4869, -0.3676, -0.8189, -0.3484, -1.037, -0.4169, -0.8143, -0.4365, -0.8189, -0.3484, -1.038, -0.365, 1.235, -0.4072, 1.857, -0.3153, 1.668, -0.3036, 1.219, -0.3321, 2.251, 0.6289, 1.969, 0.5525, 2.107, 0.32, 2.39, 0.2947, 1.932, 0.7768, 1.709, 0.7582, 1.848, 0.6525, 2.254, 0.6646, 2.254, 0.6646, 1.848, 0.6525, 1.969, 0.5525, 2.251, 0.6289, 2.39, 0.2947, 2.107, 0.32, 2.117, 0.2205, 2.454, 0.1269, 0.914, 0.8489, 1.248, 0.8052, 1.249, 0.8121, 0.9145, 0.8528, 0.7221, 0.8653, 0.914, 0.8489, 0.9145, 0.8528, 0.7223, 0.8686, 0.2195, 0.8821, 0.5351, 0.8733, 0.5352, 0.8772, 0.2197, 0.8861, 0.0272, 0.8832, 0.2195, 0.8821, 0.2197, 0.8861, 0.02719, 0.8866, -0.4974, 0.8612, -0.1648, 0.8785, -0.1649, 0.8825, -0.4976, 0.8671, -0.8354, 0.8525, -0.4974, 0.8612, -0.4976, 0.8671, -0.8378, 0.8779, -1.031, 0.8239, -0.8354, 0.8525, -0.8378, 0.8779, -1.041, 0.8596, 1.248, 0.8052, 1.708, 0.7544, 1.709, 0.7582, 1.249, 0.8121, -1.066, 0.1664, -1.243, 0.218, -1.345, 0.1613, -1.084, 0.09721, -1.243, 0.218, -1.066, 0.1664, -0.8045, 0.1974, -1.198, 0.2587, -1.243, 0.218, -1.198, 0.2587, -1.511, 0.1835, -1.492, 0.1254, -1.492, 0.1254, -1.477, 0.07649, -1.345, 0.1613, -1.243, 0.218, -1.345, 0.1613, -1.477, 0.07649, -1.469, 0.04573, -1.263, 0.07477, -1.446, -0.03119, -1.269, 0.03241, -1.263, 0.07477, -1.469, 0.04573, 0.5181, 0.1982, 0.5436, 0.1366, 0.7099, 0.1384, 0.648, 0.1997])
me_cylinder_001.materials.append(mat_canoa_cima)
me_cylinder_001.materials.append(mat_canoa_maior)
me_cylinder_001.materials.append(mat_canoa_dentro)
me_cylinder_001.use_remesh_preserve_volume = False
me_cylinder_001.use_remesh_preserve_attributes = False
me_cylinder_001.use_mirror_vertex_groups = False
me_cylinder_001.update()
me_cube_001 = bpy.data.meshes.new('Cube.001')
me_cube_001.from_pydata([(-0.5228, -0.1655, 0.04799), (-0.5228, -0.1655, -0.04799), (-0.5228, 0.1655, 0.04799), (-0.5228, 0.1655, -0.04799), (0.5228, -0.1655, 0.04799), (0.5228, -0.1655, -0.04799), (0.5228, 0.1655, 0.04799), (0.5228, 0.1655, -0.04799)], [], [(1, 3, 2, 0), (3, 7, 6, 2), (7, 5, 4, 6), (5, 1, 0, 4), (0, 2, 6, 4), (5, 7, 3, 1)])
_uv = me_cube_001.uv_layers.new(name='UVMap')
_uv.uv.foreach_set('vector', [-5.96e-08, 0.2311, 0.0, -5.96e-08, 0.4109, 0.0, 0.4109, 0.2311, -5.96e-08, 0.2311, 0.0, -5.96e-08, 0.4109, 0.0, 0.4109, 0.2311, -5.96e-08, 0.2311, 0.0, -5.96e-08, 0.4109, 0.0, 0.4109, 0.2311, -5.96e-08, 0.2311, 0.0, -5.96e-08, 0.4109, 0.0, 0.4109, 0.2311, -5.96e-08, 0.2311, 0.0, -5.96e-08, 0.4109, 0.0, 0.4109, 0.2311, -5.96e-08, 0.2311, 0.0, -5.96e-08, 0.4109, 0.0, 0.4109, 0.2311])
me_cube_001.materials.append(mat_canoa_dentro)
me_cube_001.use_remesh_preserve_volume = False
me_cube_001.use_remesh_preserve_attributes = False
me_cube_001.use_mirror_vertex_groups = False
me_cube_001.update()
me_cube_002 = bpy.data.meshes.new('Cube.002')
me_cube_002.from_pydata([(-0.432, -0.1655, 0.04799), (-0.432, -0.1655, -0.04799), (-0.432, 0.1655, 0.04799), (-0.432, 0.1655, -0.04799), (0.432, -0.1655, 0.04799), (0.432, -0.1655, -0.04799), (0.432, 0.1655, 0.04799), (0.432, 0.1655, -0.04799)], [], [(1, 3, 2, 0), (3, 7, 6, 2), (7, 5, 4, 6), (5, 1, 0, 4), (0, 2, 6, 4), (5, 7, 3, 1)])
_uv = me_cube_002.uv_layers.new(name='UVMap')
_uv.uv.foreach_set('vector', [0.6413, 0.7432, 0.6413, 0.5979, 0.9898, 0.5979, 0.9898, 0.7432, 0.6413, 0.7432, 0.6413, 0.5979, 0.9898, 0.5979, 0.9898, 0.7432, 0.6413, 0.7432, 0.6413, 0.5979, 0.9898, 0.5979, 0.9898, 0.7432, 0.6413, 0.7432, 0.6413, 0.5979, 0.9898, 0.5979, 0.9898, 0.7432, 0.6413, 0.7432, 0.6413, 0.5979, 0.9898, 0.5979, 0.9898, 0.7432, 0.6413, 0.7432, 0.6413, 0.5979, 0.9898, 0.5979, 0.9898, 0.7432])
me_cube_002.materials.append(mat_canoa_dentro)
me_cube_002.use_remesh_preserve_volume = False
me_cube_002.use_remesh_preserve_attributes = False
me_cube_002.use_mirror_vertex_groups = False
me_cube_002.update()
me_cylinder_003 = bpy.data.meshes.new('Cylinder.003')
me_cylinder_003.from_pydata([(1.367e-10, 0.03289, -0.8234), (-5.609e-09, 0.1082, 0.5965), (0.02848, 0.01644, -0.8234), (0.01456, 0.05409, 0.5875), (0.02848, -0.01644, -0.8234), (0.01456, -0.05409, 0.5875), (-2.738e-09, -0.03289, -0.8234), (2.343e-09, -0.1082, 0.5965), (-0.02848, -0.01644, -0.8234), (-0.01456, -0.05409, 0.5875), (-0.02848, 0.01644, -0.8234), (-0.01456, 0.05409, 0.5875), (-1.764e-10, 0.02731, 0.3446), (0.0198, 0.01365, 0.3446), (0.0198, -0.01365, 0.3446), (-2.175e-09, -0.02731, 0.3446), (-0.0198, -0.01365, 0.3446), (-0.0198, 0.01365, 0.3446), (-5.609e-09, 0.1082, 1.246), (0.01456, 0.05409, 1.246), (0.01456, -0.05409, 1.246), (2.343e-09, -0.1082, 1.246), (-0.01456, -0.05409, 1.246), (-0.01456, 0.05409, 1.246), (0.02345, 0.01365, -0.8063), (0.02345, -0.01365, -0.8063), (-2.376e-09, -0.02731, -0.8063), (-0.02345, -0.01365, -0.8063), (-0.02345, 0.01365, -0.8063), (-8.899e-12, 0.02731, -0.8063)], [], [(12, 1, 3, 13), (13, 3, 5, 14), (14, 5, 7, 15), (15, 7, 9, 16), (1, 11, 23, 18), (17, 11, 1, 12), (16, 9, 11, 17), (0, 2, 4, 6, 8, 10), (27, 16, 17, 28), (28, 17, 12, 29), (26, 15, 16, 27), (25, 14, 15, 26), (24, 13, 14, 25), (29, 12, 13, 24), (19, 18, 23, 22, 21, 20), (11, 9, 22, 23), (9, 7, 21, 22), (7, 5, 20, 21), (5, 3, 19, 20), (3, 1, 18, 19), (0, 29, 24, 2), (2, 24, 25, 4), (4, 25, 26, 6), (6, 26, 27, 8), (10, 28, 29, 0), (8, 27, 28, 10)])
me_cylinder_003.materials.append(mat_assento_002)
me_cylinder_003.use_remesh_preserve_volume = False
me_cylinder_003.use_remesh_preserve_attributes = False
me_cylinder_003.use_mirror_vertex_groups = False
me_cylinder_003.update()
me_cylinder_002 = bpy.data.meshes.new('Cylinder.002')
me_cylinder_002.from_pydata([(1.367e-10, 0.03289, -0.8234), (-5.609e-09, 0.1082, 0.5965), (0.02848, 0.01644, -0.8234), (0.01456, 0.05409, 0.5875), (0.02848, -0.01644, -0.8234), (0.01456, -0.05409, 0.5875), (-2.738e-09, -0.03289, -0.8234), (2.343e-09, -0.1082, 0.5965), (-0.02848, -0.01644, -0.8234), (-0.01456, -0.05409, 0.5875), (-0.02848, 0.01644, -0.8234), (-0.01456, 0.05409, 0.5875), (-1.764e-10, 0.02731, 0.3446), (0.0198, 0.01365, 0.3446), (0.0198, -0.01365, 0.3446), (-2.175e-09, -0.02731, 0.3446), (-0.0198, -0.01365, 0.3446), (-0.0198, 0.01365, 0.3446), (-5.609e-09, 0.1082, 1.246), (0.01456, 0.05409, 1.246), (0.01456, -0.05409, 1.246), (2.343e-09, -0.1082, 1.246), (-0.01456, -0.05409, 1.246), (-0.01456, 0.05409, 1.246), (0.02345, 0.01365, -0.8063), (0.02345, -0.01365, -0.8063), (-2.376e-09, -0.02731, -0.8063), (-0.02345, -0.01365, -0.8063), (-0.02345, 0.01365, -0.8063), (-8.899e-12, 0.02731, -0.8063)], [], [(12, 1, 3, 13), (13, 3, 5, 14), (14, 5, 7, 15), (15, 7, 9, 16), (1, 11, 23, 18), (17, 11, 1, 12), (16, 9, 11, 17), (0, 2, 4, 6, 8, 10), (27, 16, 17, 28), (28, 17, 12, 29), (26, 15, 16, 27), (25, 14, 15, 26), (24, 13, 14, 25), (29, 12, 13, 24), (19, 18, 23, 22, 21, 20), (11, 9, 22, 23), (9, 7, 21, 22), (7, 5, 20, 21), (5, 3, 19, 20), (3, 1, 18, 19), (0, 29, 24, 2), (2, 24, 25, 4), (4, 25, 26, 6), (6, 26, 27, 8), (10, 28, 29, 0), (8, 27, 28, 10)])
me_cylinder_002.materials.append(mat_assento_002)
me_cylinder_002.use_remesh_preserve_volume = False
me_cylinder_002.use_remesh_preserve_attributes = False
me_cylinder_002.use_mirror_vertex_groups = False
me_cylinder_002.update()

# ---- objects
ob_cube = bpy.data.objects.new('Cube', me_cube)
ob_lamp = bpy.data.objects.new('Lamp', light_lamp)
ob_camera = bpy.data.objects.new('Camera', cam_camera)
ob_canoa = bpy.data.objects.new('Canoa', me_cylinder_001)
ob_assento_1 = bpy.data.objects.new('Assento 1', me_cube_001)
ob_assento_2 = bpy.data.objects.new('Assento 2', me_cube_002)
ob_oarfloor = bpy.data.objects.new('OarFloor', me_cylinder_003)
ob_oarsupport = bpy.data.objects.new('OarSupport', me_cylinder_002)

# ---- transforms, parenting, visibility, modifiers, constraints
ob_cube.location = (-7.327, -3.712, 5.888)
ob_cube.lock_rotations_4d = False
ob_cube.empty_display_type = 'ARROWS'
ob_cube.lineart.crease_threshold = 0.0
ob_lamp.location = (4.076, 1.005, 4.84)
ob_lamp.rotation_euler = (0.6503, 0.05522, 1.866)
ob_lamp.lock_rotations_4d = False
ob_lamp.empty_display_type = 'ARROWS'
ob_lamp.color = (0.0, 0.0, 0.0, 0.0)
ob_lamp.lineart.crease_threshold = 0.0
ob_camera.location = (4.605, 2.647, 3.363)
ob_camera.rotation_euler = (1.066, -0.1755, 2.105)
ob_camera.scale = (1.0, 1.0, 1.0)
ob_camera.lock_rotations_4d = False
ob_camera.empty_display_type = 'ARROWS'
ob_camera.color = (0.0, 0.0, 0.0, 0.0)
ob_camera.display_type = 'WIRE'
ob_camera.lineart.crease_threshold = 0.0
ob_canoa.location = (-0.005008, -0.7929, 0.8548)
ob_canoa.lineart.crease_threshold = 0.0
_m = ob_canoa.modifiers.new('Subsurf', 'SUBSURF')
_m.uv_smooth = 'PRESERVE_CORNERS'
_m.quality = 1
_m.levels = 3
_m.render_levels = 1
_m.show_only_control_edges = False
_m = ob_canoa.modifiers.new('Mirror', 'MIRROR')
_m.use_clip = True
_m.merge_threshold = 0.009
ob_assento_1.location = (-0.002577, -1.016, 0.4563)
ob_assento_1.lineart.crease_threshold = 0.0
ob_assento_2.location = (-0.008444, 0.5489, 0.5158)
ob_assento_2.scale = (0.9682, 1.0, 1.0)
ob_assento_2.lineart.crease_threshold = 0.0
ob_oarfloor.location = (2.297, 1.002, -0.5776)
ob_oarfloor.rotation_euler = (4.611, -0.8525, 3.173)
ob_oarfloor.lineart.crease_threshold = 0.0
_m = ob_oarfloor.modifiers.new('Collision', 'COLLISION')
ob_oarsupport.location = (2.138, 1.016, -0.5682)
ob_oarsupport.rotation_euler = (17.2, -0.5645, 3.139)
ob_oarsupport.lineart.crease_threshold = 0.0
_m = ob_oarsupport.modifiers.new('Collision', 'COLLISION')

# ---- collection membership
col_collection_1.objects.link(ob_cube)
col_collection_1.objects.link(ob_lamp)
col_collection_1.objects.link(ob_camera)
col_collection_1.objects.link(ob_canoa)
col_collection_1.objects.link(ob_assento_1)
col_collection_1.objects.link(ob_assento_2)
col_collection_1.objects.link(ob_oarfloor)
col_collection_1.objects.link(ob_oarsupport)

# ---- scene / render settings (as saved in the file)
scene.camera = ob_camera
scene.frame_start = 1; scene.frame_end = 250; scene.frame_set(3)
scene.render.engine = 'BLENDER_EEVEE_NEXT'
scene.render.resolution_percentage = 50
scene.render.dither_intensity = 0.0
scene.cycles.use_denoising = False
scene.cycles.samples = 10
scene.cycles.sampling_pattern = 'TABULATED_SOBOL'
scene.cycles.light_sampling_threshold = 0.0
scene.cycles.use_adaptive_sampling = False
scene.cycles.use_light_tree = False
scene.cycles.blur_glossy = 0.0
scene.cycles.pixel_filter_type = 'GAUSSIAN'
scene.cycles.sample_clamp_indirect = 0.0
scene.view_settings.view_transform = 'Standard'
bpy.context.view_layer.update()
